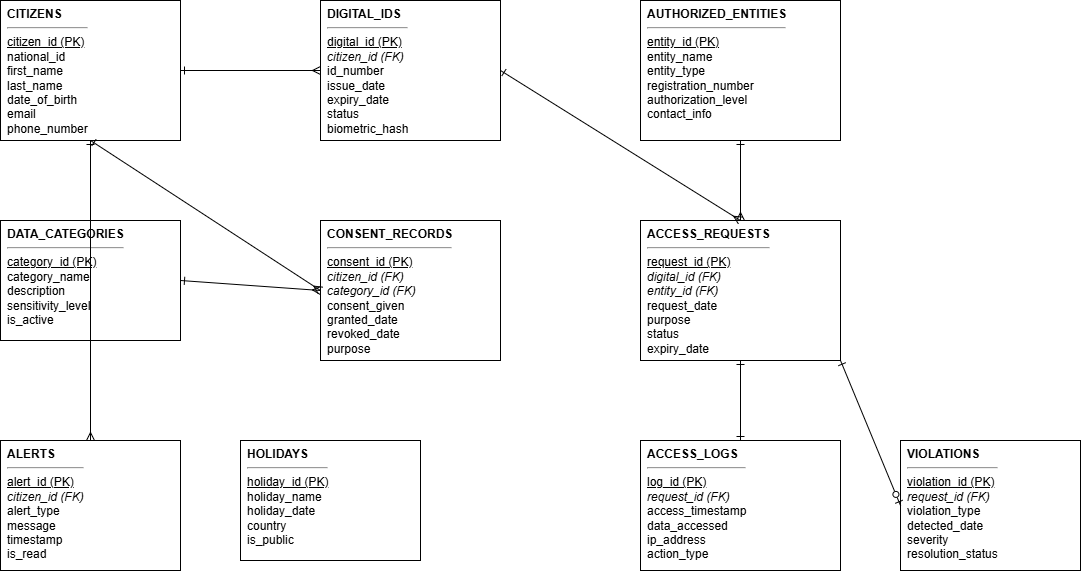

The diagram above was exported from draw.io. Its source (the exported page's mxGraphModel, read from the mxfile embedded in the PNG):
<mxGraphModel dx="1864" dy="758" grid="1" gridSize="10" guides="1" tooltips="1" connect="1" arrows="1" fold="1" page="1" pageScale="1" pageWidth="827" pageHeight="1169" math="0" shadow="0">
  <root>
    <mxCell id="0" />
    <mxCell id="1" parent="0" />
    <mxCell id="V_FMSlRULQLUIs2dJVKA-69" parent="1" style="rounded=0;whiteSpace=wrap;html=1;align=left;verticalAlign=top;spacingLeft=5;" value="&lt;b&gt;CITIZENS&lt;/b&gt;&lt;hr&gt;&lt;u&gt;citizen_id (PK)&lt;/u&gt;&lt;br&gt;national_id&lt;br&gt;first_name&lt;br&gt;last_name&lt;br&gt;date_of_birth&lt;br&gt;email&lt;br&gt;phone_number" vertex="1">
      <mxGeometry height="140" width="180" x="80" y="100" as="geometry" />
    </mxCell>
    <mxCell id="V_FMSlRULQLUIs2dJVKA-70" parent="1" style="rounded=0;whiteSpace=wrap;html=1;align=left;verticalAlign=top;spacingLeft=5;" value="&lt;b&gt;DIGITAL_IDS&lt;/b&gt;&lt;hr&gt;&lt;u&gt;digital_id (PK)&lt;/u&gt;&lt;br&gt;&lt;i&gt;citizen_id (FK)&lt;/i&gt;&lt;br&gt;id_number&lt;br&gt;issue_date&lt;br&gt;expiry_date&lt;br&gt;status&lt;br&gt;biometric_hash" vertex="1">
      <mxGeometry height="140" width="180" x="400" y="100" as="geometry" />
    </mxCell>
    <mxCell id="V_FMSlRULQLUIs2dJVKA-71" parent="1" style="rounded=0;whiteSpace=wrap;html=1;align=left;verticalAlign=top;spacingLeft=5;" value="&lt;b&gt;DATA_CATEGORIES&lt;/b&gt;&lt;hr&gt;&lt;u&gt;category_id (PK)&lt;/u&gt;&lt;br&gt;category_name&lt;br&gt;description&lt;br&gt;sensitivity_level&lt;br&gt;is_active" vertex="1">
      <mxGeometry height="120" width="180" x="80" y="320" as="geometry" />
    </mxCell>
    <mxCell id="V_FMSlRULQLUIs2dJVKA-72" parent="1" style="rounded=0;whiteSpace=wrap;html=1;align=left;verticalAlign=top;spacingLeft=5;" value="&lt;b&gt;AUTHORIZED_ENTITIES&lt;/b&gt;&lt;hr&gt;&lt;u&gt;entity_id (PK)&lt;/u&gt;&lt;br&gt;entity_name&lt;br&gt;entity_type&lt;br&gt;registration_number&lt;br&gt;authorization_level&lt;br&gt;contact_info" vertex="1">
      <mxGeometry height="140" width="200" x="720" y="100" as="geometry" />
    </mxCell>
    <mxCell id="V_FMSlRULQLUIs2dJVKA-73" parent="1" style="rounded=0;whiteSpace=wrap;html=1;align=left;verticalAlign=top;spacingLeft=5;" value="&lt;b&gt;CONSENT_RECORDS&lt;/b&gt;&lt;hr&gt;&lt;u&gt;consent_id (PK)&lt;/u&gt;&lt;br&gt;&lt;i&gt;citizen_id (FK)&lt;/i&gt;&lt;br&gt;&lt;i&gt;category_id (FK)&lt;/i&gt;&lt;br&gt;consent_given&lt;br&gt;granted_date&lt;br&gt;revoked_date&lt;br&gt;purpose" vertex="1">
      <mxGeometry height="140" width="180" x="400" y="320" as="geometry" />
    </mxCell>
    <mxCell id="V_FMSlRULQLUIs2dJVKA-74" parent="1" style="rounded=0;whiteSpace=wrap;html=1;align=left;verticalAlign=top;spacingLeft=5;" value="&lt;b&gt;ACCESS_REQUESTS&lt;/b&gt;&lt;hr&gt;&lt;u&gt;request_id (PK)&lt;/u&gt;&lt;br&gt;&lt;i&gt;digital_id (FK)&lt;/i&gt;&lt;br&gt;&lt;i&gt;entity_id (FK)&lt;/i&gt;&lt;br&gt;request_date&lt;br&gt;purpose&lt;br&gt;status&lt;br&gt;expiry_date" vertex="1">
      <mxGeometry height="140" width="200" x="720" y="320" as="geometry" />
    </mxCell>
    <mxCell id="V_FMSlRULQLUIs2dJVKA-75" parent="1" style="rounded=0;whiteSpace=wrap;html=1;align=left;verticalAlign=top;spacingLeft=5;" value="&lt;b&gt;ACCESS_LOGS&lt;/b&gt;&lt;hr&gt;&lt;u&gt;log_id (PK)&lt;/u&gt;&lt;br&gt;&lt;i&gt;request_id (FK)&lt;/i&gt;&lt;br&gt;access_timestamp&lt;br&gt;data_accessed&lt;br&gt;ip_address&lt;br&gt;action_type" vertex="1">
      <mxGeometry height="130" width="200" x="720" y="540" as="geometry" />
    </mxCell>
    <mxCell id="V_FMSlRULQLUIs2dJVKA-76" parent="1" style="rounded=0;whiteSpace=wrap;html=1;align=left;verticalAlign=top;spacingLeft=5;" value="&lt;b&gt;ALERTS&lt;/b&gt;&lt;hr&gt;&lt;u&gt;alert_id (PK)&lt;/u&gt;&lt;br&gt;&lt;i&gt;citizen_id (FK)&lt;/i&gt;&lt;br&gt;alert_type&lt;br&gt;message&lt;br&gt;timestamp&lt;br&gt;is_read" vertex="1">
      <mxGeometry height="130" width="180" x="80" y="540" as="geometry" />
    </mxCell>
    <mxCell id="V_FMSlRULQLUIs2dJVKA-77" parent="1" style="rounded=0;whiteSpace=wrap;html=1;align=left;verticalAlign=top;spacingLeft=5;" value="&lt;b&gt;HOLIDAYS&lt;/b&gt;&lt;hr&gt;&lt;u&gt;holiday_id (PK)&lt;/u&gt;&lt;br&gt;holiday_name&lt;br&gt;holiday_date&lt;br&gt;country&lt;br&gt;is_public" vertex="1">
      <mxGeometry height="120" width="180" x="320" y="540" as="geometry" />
    </mxCell>
    <mxCell id="V_FMSlRULQLUIs2dJVKA-78" parent="1" style="rounded=0;whiteSpace=wrap;html=1;align=left;verticalAlign=top;spacingLeft=5;" value="&lt;b&gt;VIOLATIONS&lt;/b&gt;&lt;hr&gt;&lt;u&gt;violation_id (PK)&lt;/u&gt;&lt;br&gt;&lt;i&gt;request_id (FK)&lt;/i&gt;&lt;br&gt;violation_type&lt;br&gt;detected_date&lt;br&gt;severity&lt;br&gt;resolution_status" vertex="1">
      <mxGeometry height="130" width="180" x="980" y="540" as="geometry" />
    </mxCell>
    <mxCell id="V_FMSlRULQLUIs2dJVKA-79" edge="1" parent="1" source="V_FMSlRULQLUIs2dJVKA-69" style="endArrow=ERmany;html=1;exitX=1;exitY=0.5;entryX=0;entryY=0.5;startArrow=ERone;startFill=0;endFill=0;" target="V_FMSlRULQLUIs2dJVKA-70" value="">
      <mxGeometry relative="1" as="geometry" />
    </mxCell>
    <mxCell id="V_FMSlRULQLUIs2dJVKA-80" edge="1" parent="1" source="V_FMSlRULQLUIs2dJVKA-69" style="endArrow=ERmany;html=1;exitX=0.5;exitY=1;entryX=0;entryY=0.5;startArrow=ERone;startFill=0;endFill=0;" target="V_FMSlRULQLUIs2dJVKA-73" value="">
      <mxGeometry relative="1" as="geometry" />
    </mxCell>
    <mxCell id="V_FMSlRULQLUIs2dJVKA-81" edge="1" parent="1" source="V_FMSlRULQLUIs2dJVKA-69" style="endArrow=ERmany;html=1;exitX=0.5;exitY=1;entryX=0.5;entryY=0;startArrow=ERone;startFill=0;endFill=0;" target="V_FMSlRULQLUIs2dJVKA-76" value="">
      <mxGeometry relative="1" as="geometry" />
    </mxCell>
    <mxCell id="V_FMSlRULQLUIs2dJVKA-82" edge="1" parent="1" source="V_FMSlRULQLUIs2dJVKA-70" style="endArrow=ERmany;html=1;exitX=1;exitY=0.5;entryX=0.5;entryY=0;startArrow=ERone;startFill=0;endFill=0;" target="V_FMSlRULQLUIs2dJVKA-74" value="">
      <mxGeometry relative="1" as="geometry" />
    </mxCell>
    <mxCell id="V_FMSlRULQLUIs2dJVKA-83" edge="1" parent="1" source="V_FMSlRULQLUIs2dJVKA-72" style="endArrow=ERmany;html=1;exitX=0.5;exitY=1;entryX=0.5;entryY=0;startArrow=ERone;startFill=0;endFill=0;" target="V_FMSlRULQLUIs2dJVKA-74" value="">
      <mxGeometry relative="1" as="geometry" />
    </mxCell>
    <mxCell id="V_FMSlRULQLUIs2dJVKA-84" edge="1" parent="1" source="V_FMSlRULQLUIs2dJVKA-71" style="endArrow=ERmany;html=1;exitX=1;exitY=0.5;entryX=0;entryY=0.5;startArrow=ERone;startFill=0;endFill=0;" target="V_FMSlRULQLUIs2dJVKA-73" value="">
      <mxGeometry relative="1" as="geometry" />
    </mxCell>
    <mxCell id="V_FMSlRULQLUIs2dJVKA-85" edge="1" parent="1" source="V_FMSlRULQLUIs2dJVKA-74" style="endArrow=ERone;html=1;exitX=0.5;exitY=1;entryX=0.5;entryY=0;startArrow=ERone;startFill=0;endFill=0;" target="V_FMSlRULQLUIs2dJVKA-75" value="">
      <mxGeometry relative="1" as="geometry" />
    </mxCell>
    <mxCell id="V_FMSlRULQLUIs2dJVKA-86" edge="1" parent="1" source="V_FMSlRULQLUIs2dJVKA-74" style="endArrow=ERzeroToOne;html=1;exitX=1;exitY=1;entryX=0;entryY=0.5;startArrow=ERone;startFill=0;endFill=0;" target="V_FMSlRULQLUIs2dJVKA-78" value="">
      <mxGeometry relative="1" as="geometry" />
    </mxCell>
  </root>
</mxGraphModel>